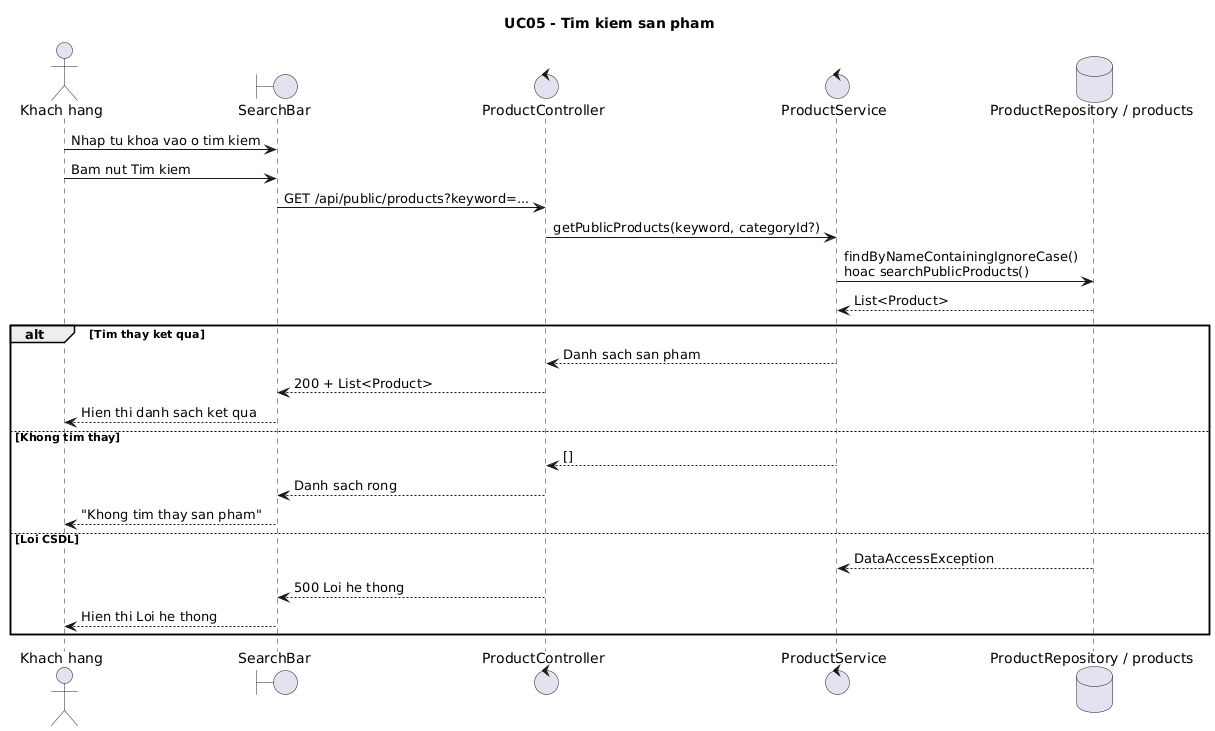

The diagram above was rendered by PlantUML. Its source (embedded in the PNG):
@startuml UC05_sequence
title UC05 - Tim kiem san pham
actor "Khach hang" as Customer
boundary "SearchBar" as SearchBar
control "ProductController" as ProductController
control "ProductService" as ProductService
database "ProductRepository / products" as ProductRepo

Customer -> SearchBar : Nhap tu khoa vao o tim kiem
Customer -> SearchBar : Bam nut Tim kiem
SearchBar -> ProductController : GET /api/public/products?keyword=...
ProductController -> ProductService : getPublicProducts(keyword, categoryId?)
ProductService -> ProductRepo : findByNameContainingIgnoreCase()\nhoac searchPublicProducts()
ProductRepo --> ProductService : List<Product>
alt Tim thay ket qua
  ProductService --> ProductController : Danh sach san pham
  ProductController --> SearchBar : 200 + List<Product>
  SearchBar --> Customer : Hien thi danh sach ket qua
else Khong tim thay
  ProductService --> ProductController : []
  ProductController --> SearchBar : Danh sach rong
  SearchBar --> Customer : "Khong tim thay san pham"
else Loi CSDL
  ProductRepo --> ProductService : DataAccessException
  ProductController --> SearchBar : 500 Loi he thong
  SearchBar --> Customer : Hien thi Loi he thong
end
@enduml